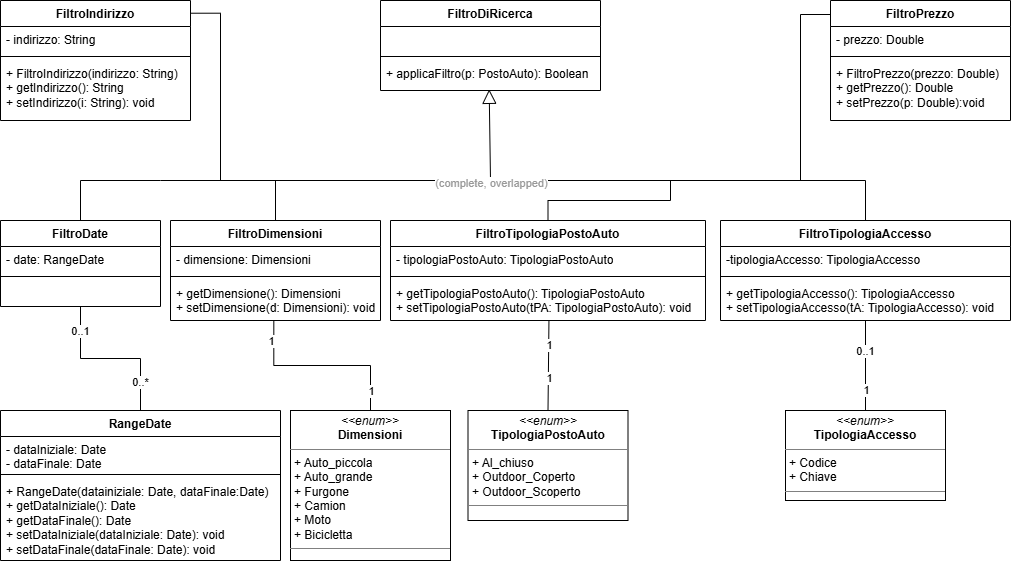

The diagram above was exported from draw.io. Its source (the exported page's mxGraphModel, read from the mxfile embedded in the PNG):
<mxGraphModel dx="2246" dy="850" grid="1" gridSize="10" guides="1" tooltips="1" connect="1" arrows="1" fold="1" page="1" pageScale="1" pageWidth="1169" pageHeight="827" math="0" shadow="0">
  <root>
    <mxCell id="0" />
    <mxCell id="1" parent="0" />
    <mxCell id="VkhAvYx6ZowEPdeVdRph-1" parent="1" style="swimlane;fontStyle=1;align=center;verticalAlign=top;childLayout=stackLayout;horizontal=1;startSize=26;horizontalStack=0;resizeParent=1;resizeParentMax=0;resizeLast=0;collapsible=1;marginBottom=0;whiteSpace=wrap;html=1;" value="FiltroDiRicerca" vertex="1">
      <mxGeometry height="90" width="220" x="480" y="140" as="geometry" />
    </mxCell>
    <mxCell id="VkhAvYx6ZowEPdeVdRph-2" parent="VkhAvYx6ZowEPdeVdRph-1" style="text;strokeColor=none;fillColor=none;align=left;verticalAlign=top;spacingLeft=4;spacingRight=4;overflow=hidden;rotatable=0;points=[[0,0.5],[1,0.5]];portConstraint=eastwest;whiteSpace=wrap;html=1;" value="&lt;br&gt;&lt;div&gt;&lt;br&gt;&lt;/div&gt;" vertex="1">
      <mxGeometry height="26" width="220" y="26" as="geometry" />
    </mxCell>
    <mxCell id="VkhAvYx6ZowEPdeVdRph-3" parent="VkhAvYx6ZowEPdeVdRph-1" style="line;strokeWidth=1;fillColor=none;align=left;verticalAlign=middle;spacingTop=-1;spacingLeft=3;spacingRight=3;rotatable=0;labelPosition=right;points=[];portConstraint=eastwest;strokeColor=inherit;" value="" vertex="1">
      <mxGeometry height="8" width="220" y="52" as="geometry" />
    </mxCell>
    <mxCell id="VkhAvYx6ZowEPdeVdRph-4" parent="VkhAvYx6ZowEPdeVdRph-1" style="text;strokeColor=none;fillColor=none;align=left;verticalAlign=top;spacingLeft=4;spacingRight=4;overflow=hidden;rotatable=0;points=[[0,0.5],[1,0.5]];portConstraint=eastwest;whiteSpace=wrap;html=1;" value="&lt;div&gt;+ applicaFiltro(p: PostoAuto): Boolean&lt;/div&gt;" vertex="1">
      <mxGeometry height="30" width="220" y="60" as="geometry" />
    </mxCell>
    <mxCell id="VkhAvYx6ZowEPdeVdRph-5" edge="1" parent="1" style="endArrow=block;endSize=12;endFill=0;html=1;rounded=0;entryX=0.494;entryY=0.962;entryDx=0;entryDy=0;entryPerimeter=0;" target="VkhAvYx6ZowEPdeVdRph-4" value="">
      <mxGeometry relative="1" width="160" as="geometry">
        <mxPoint x="590" y="320" as="sourcePoint" />
        <mxPoint x="583" y="260" as="targetPoint" />
      </mxGeometry>
    </mxCell>
    <mxCell id="VkhAvYx6ZowEPdeVdRph-81" edge="1" parent="1" source="VkhAvYx6ZowEPdeVdRph-6" style="edgeStyle=orthogonalEdgeStyle;rounded=0;orthogonalLoop=1;jettySize=auto;html=1;endArrow=none;endFill=0;exitX=1.003;exitY=0.106;exitDx=0;exitDy=0;exitPerimeter=0;">
      <mxGeometry relative="1" as="geometry">
        <Array as="points">
          <mxPoint x="320" y="153" />
          <mxPoint x="320" y="320" />
        </Array>
        <mxPoint x="360" y="186" as="sourcePoint" />
        <mxPoint x="310" y="320" as="targetPoint" />
      </mxGeometry>
    </mxCell>
    <mxCell id="VkhAvYx6ZowEPdeVdRph-6" parent="1" style="swimlane;fontStyle=1;align=center;verticalAlign=top;childLayout=stackLayout;horizontal=1;startSize=26;horizontalStack=0;resizeParent=1;resizeParentMax=0;resizeLast=0;collapsible=1;marginBottom=0;whiteSpace=wrap;html=1;" value="FiltroIndirizzo" vertex="1">
      <mxGeometry height="120" width="190" x="100" y="140" as="geometry" />
    </mxCell>
    <mxCell id="VkhAvYx6ZowEPdeVdRph-7" parent="VkhAvYx6ZowEPdeVdRph-6" style="text;strokeColor=none;fillColor=none;align=left;verticalAlign=top;spacingLeft=4;spacingRight=4;overflow=hidden;rotatable=0;points=[[0,0.5],[1,0.5]];portConstraint=eastwest;whiteSpace=wrap;html=1;" value="- indirizzo: String" vertex="1">
      <mxGeometry height="26" width="190" y="26" as="geometry" />
    </mxCell>
    <mxCell id="VkhAvYx6ZowEPdeVdRph-8" parent="VkhAvYx6ZowEPdeVdRph-6" style="line;strokeWidth=1;fillColor=none;align=left;verticalAlign=middle;spacingTop=-1;spacingLeft=3;spacingRight=3;rotatable=0;labelPosition=right;points=[];portConstraint=eastwest;strokeColor=inherit;" value="" vertex="1">
      <mxGeometry height="8" width="190" y="52" as="geometry" />
    </mxCell>
    <mxCell id="VkhAvYx6ZowEPdeVdRph-9" parent="VkhAvYx6ZowEPdeVdRph-6" style="text;strokeColor=none;fillColor=none;align=left;verticalAlign=top;spacingLeft=4;spacingRight=4;overflow=hidden;rotatable=0;points=[[0,0.5],[1,0.5]];portConstraint=eastwest;whiteSpace=wrap;html=1;" value="&lt;div&gt;+ FiltroIndirizzo(indirizzo: String)&lt;/div&gt;&lt;div&gt;+ getIndirizzo(): String&lt;/div&gt;&lt;div&gt;+ setIndirizzo(i: String): void&lt;/div&gt;" vertex="1">
      <mxGeometry height="60" width="190" y="60" as="geometry" />
    </mxCell>
    <mxCell id="VkhAvYx6ZowEPdeVdRph-80" edge="1" parent="1" source="VkhAvYx6ZowEPdeVdRph-10" style="edgeStyle=orthogonalEdgeStyle;rounded=0;orthogonalLoop=1;jettySize=auto;html=1;exitX=0.5;exitY=0;exitDx=0;exitDy=0;entryX=0.5;entryY=0;entryDx=0;entryDy=0;endArrow=none;endFill=0;" target="VkhAvYx6ZowEPdeVdRph-42">
      <mxGeometry relative="1" as="geometry">
        <Array as="points">
          <mxPoint x="260" y="320" />
          <mxPoint x="975" y="320" />
        </Array>
      </mxGeometry>
    </mxCell>
    <mxCell id="TiSiZFHRpMbSkw0ehcGS-2" connectable="0" parent="VkhAvYx6ZowEPdeVdRph-80" style="edgeLabel;html=1;align=center;verticalAlign=middle;resizable=0;points=[];" value="&lt;font style=&quot;color: rgb(153, 153, 153);&quot;&gt;(complete, overlapped)&lt;/font&gt;" vertex="1">
      <mxGeometry relative="1" x="-0.0097" y="-2" as="geometry">
        <mxPoint x="22" as="offset" />
      </mxGeometry>
    </mxCell>
    <mxCell id="VkhAvYx6ZowEPdeVdRph-10" parent="1" style="swimlane;fontStyle=1;align=center;verticalAlign=top;childLayout=stackLayout;horizontal=1;startSize=26;horizontalStack=0;resizeParent=1;resizeParentMax=0;resizeLast=0;collapsible=1;marginBottom=0;whiteSpace=wrap;html=1;" value="FiltroDate" vertex="1">
      <mxGeometry height="86" width="160" x="100" y="360" as="geometry" />
    </mxCell>
    <mxCell id="VkhAvYx6ZowEPdeVdRph-11" parent="VkhAvYx6ZowEPdeVdRph-10" style="text;strokeColor=none;fillColor=none;align=left;verticalAlign=top;spacingLeft=4;spacingRight=4;overflow=hidden;rotatable=0;points=[[0,0.5],[1,0.5]];portConstraint=eastwest;whiteSpace=wrap;html=1;" value="&lt;div&gt;- date: RangeDate&lt;/div&gt;" vertex="1">
      <mxGeometry height="26" width="160" y="26" as="geometry" />
    </mxCell>
    <mxCell id="VkhAvYx6ZowEPdeVdRph-12" parent="VkhAvYx6ZowEPdeVdRph-10" style="line;strokeWidth=1;fillColor=none;align=left;verticalAlign=middle;spacingTop=-1;spacingLeft=3;spacingRight=3;rotatable=0;labelPosition=right;points=[];portConstraint=eastwest;strokeColor=inherit;" value="" vertex="1">
      <mxGeometry height="8" width="160" y="52" as="geometry" />
    </mxCell>
    <mxCell id="VkhAvYx6ZowEPdeVdRph-13" parent="VkhAvYx6ZowEPdeVdRph-10" style="text;strokeColor=none;fillColor=none;align=left;verticalAlign=top;spacingLeft=4;spacingRight=4;overflow=hidden;rotatable=0;points=[[0,0.5],[1,0.5]];portConstraint=eastwest;whiteSpace=wrap;html=1;" value="&lt;div&gt;&lt;br&gt;&lt;/div&gt;&lt;div&gt;&lt;br&gt;&lt;/div&gt;" vertex="1">
      <mxGeometry height="26" width="160" y="60" as="geometry" />
    </mxCell>
    <mxCell id="VkhAvYx6ZowEPdeVdRph-82" edge="1" parent="1" source="VkhAvYx6ZowEPdeVdRph-14" style="edgeStyle=orthogonalEdgeStyle;rounded=0;orthogonalLoop=1;jettySize=auto;html=1;exitX=0.5;exitY=0;exitDx=0;exitDy=0;endArrow=none;endFill=0;">
      <mxGeometry relative="1" as="geometry">
        <mxPoint x="375" y="320" as="targetPoint" />
      </mxGeometry>
    </mxCell>
    <mxCell id="VkhAvYx6ZowEPdeVdRph-14" parent="1" style="swimlane;fontStyle=1;align=center;verticalAlign=top;childLayout=stackLayout;horizontal=1;startSize=26;horizontalStack=0;resizeParent=1;resizeParentMax=0;resizeLast=0;collapsible=1;marginBottom=0;whiteSpace=wrap;html=1;" value="FiltroDimensioni" vertex="1">
      <mxGeometry height="100" width="210" x="270" y="360" as="geometry" />
    </mxCell>
    <mxCell id="VkhAvYx6ZowEPdeVdRph-15" parent="VkhAvYx6ZowEPdeVdRph-14" style="text;strokeColor=none;fillColor=none;align=left;verticalAlign=top;spacingLeft=4;spacingRight=4;overflow=hidden;rotatable=0;points=[[0,0.5],[1,0.5]];portConstraint=eastwest;whiteSpace=wrap;html=1;" value="&lt;div&gt;- dimensione: Dimensioni&lt;/div&gt;" vertex="1">
      <mxGeometry height="26" width="210" y="26" as="geometry" />
    </mxCell>
    <mxCell id="VkhAvYx6ZowEPdeVdRph-16" parent="VkhAvYx6ZowEPdeVdRph-14" style="line;strokeWidth=1;fillColor=none;align=left;verticalAlign=middle;spacingTop=-1;spacingLeft=3;spacingRight=3;rotatable=0;labelPosition=right;points=[];portConstraint=eastwest;strokeColor=inherit;" value="" vertex="1">
      <mxGeometry height="8" width="210" y="52" as="geometry" />
    </mxCell>
    <mxCell id="VkhAvYx6ZowEPdeVdRph-17" parent="VkhAvYx6ZowEPdeVdRph-14" style="text;strokeColor=none;fillColor=none;align=left;verticalAlign=top;spacingLeft=4;spacingRight=4;overflow=hidden;rotatable=0;points=[[0,0.5],[1,0.5]];portConstraint=eastwest;whiteSpace=wrap;html=1;" value="&lt;div&gt;+ getDimensione(): Dimensioni&lt;/div&gt;&lt;div&gt;+ setDimensione(d: Dimensioni): void&lt;/div&gt;" vertex="1">
      <mxGeometry height="40" width="210" y="60" as="geometry" />
    </mxCell>
    <mxCell id="VkhAvYx6ZowEPdeVdRph-84" edge="1" parent="1" source="VkhAvYx6ZowEPdeVdRph-22" style="edgeStyle=orthogonalEdgeStyle;rounded=0;orthogonalLoop=1;jettySize=auto;html=1;exitX=0.5;exitY=0;exitDx=0;exitDy=0;endArrow=none;endFill=0;">
      <mxGeometry relative="1" as="geometry">
        <mxPoint x="770" y="320" as="targetPoint" />
      </mxGeometry>
    </mxCell>
    <mxCell id="VkhAvYx6ZowEPdeVdRph-22" parent="1" style="swimlane;fontStyle=1;align=center;verticalAlign=top;childLayout=stackLayout;horizontal=1;startSize=26;horizontalStack=0;resizeParent=1;resizeParentMax=0;resizeLast=0;collapsible=1;marginBottom=0;whiteSpace=wrap;html=1;" value="FiltroTipologiaPostoAuto" vertex="1">
      <mxGeometry height="100" width="315" x="490" y="360" as="geometry" />
    </mxCell>
    <mxCell id="VkhAvYx6ZowEPdeVdRph-23" parent="VkhAvYx6ZowEPdeVdRph-22" style="text;strokeColor=none;fillColor=none;align=left;verticalAlign=top;spacingLeft=4;spacingRight=4;overflow=hidden;rotatable=0;points=[[0,0.5],[1,0.5]];portConstraint=eastwest;whiteSpace=wrap;html=1;" value="&lt;div&gt;- tipologiaPostoAuto: TipologiaPostoAuto&lt;/div&gt;" vertex="1">
      <mxGeometry height="26" width="315" y="26" as="geometry" />
    </mxCell>
    <mxCell id="VkhAvYx6ZowEPdeVdRph-24" parent="VkhAvYx6ZowEPdeVdRph-22" style="line;strokeWidth=1;fillColor=none;align=left;verticalAlign=middle;spacingTop=-1;spacingLeft=3;spacingRight=3;rotatable=0;labelPosition=right;points=[];portConstraint=eastwest;strokeColor=inherit;" value="" vertex="1">
      <mxGeometry height="8" width="315" y="52" as="geometry" />
    </mxCell>
    <mxCell id="VkhAvYx6ZowEPdeVdRph-25" parent="VkhAvYx6ZowEPdeVdRph-22" style="text;strokeColor=none;fillColor=none;align=left;verticalAlign=top;spacingLeft=4;spacingRight=4;overflow=hidden;rotatable=0;points=[[0,0.5],[1,0.5]];portConstraint=eastwest;whiteSpace=wrap;html=1;" value="&lt;div&gt;+ getTipologiaPostoAuto(): TipologiaPostoAuto&lt;/div&gt;&lt;div&gt;+ setTipologiaPostoAuto(tPA: TipologiaPostoAuto): void&lt;/div&gt;" vertex="1">
      <mxGeometry height="40" width="315" y="60" as="geometry" />
    </mxCell>
    <mxCell id="VkhAvYx6ZowEPdeVdRph-31" parent="1" style="swimlane;fontStyle=1;align=center;verticalAlign=top;childLayout=stackLayout;horizontal=1;startSize=26;horizontalStack=0;resizeParent=1;resizeParentMax=0;resizeLast=0;collapsible=1;marginBottom=0;whiteSpace=wrap;html=1;" value="RangeDate" vertex="1">
      <mxGeometry height="150" width="280" x="100" y="550" as="geometry" />
    </mxCell>
    <mxCell id="VkhAvYx6ZowEPdeVdRph-32" parent="VkhAvYx6ZowEPdeVdRph-31" style="text;strokeColor=none;fillColor=none;align=left;verticalAlign=top;spacingLeft=4;spacingRight=4;overflow=hidden;rotatable=0;points=[[0,0.5],[1,0.5]];portConstraint=eastwest;whiteSpace=wrap;html=1;" value="- dataIniziale: Date&lt;div&gt;- dataFinale: Date&lt;/div&gt;" vertex="1">
      <mxGeometry height="34" width="280" y="26" as="geometry" />
    </mxCell>
    <mxCell id="VkhAvYx6ZowEPdeVdRph-33" parent="VkhAvYx6ZowEPdeVdRph-31" style="line;strokeWidth=1;fillColor=none;align=left;verticalAlign=middle;spacingTop=-1;spacingLeft=3;spacingRight=3;rotatable=0;labelPosition=right;points=[];portConstraint=eastwest;strokeColor=inherit;" value="" vertex="1">
      <mxGeometry height="8" width="280" y="60" as="geometry" />
    </mxCell>
    <mxCell id="VkhAvYx6ZowEPdeVdRph-34" parent="VkhAvYx6ZowEPdeVdRph-31" style="text;strokeColor=none;fillColor=none;align=left;verticalAlign=top;spacingLeft=4;spacingRight=4;overflow=hidden;rotatable=0;points=[[0,0.5],[1,0.5]];portConstraint=eastwest;whiteSpace=wrap;html=1;" value="&lt;div&gt;+ RangeDate(datainiziale: Date, dataFinale:Date)&lt;/div&gt;&lt;div&gt;+ getDataIniziale(): Date&lt;/div&gt;&lt;div&gt;+ getDataFinale(): Date&lt;/div&gt;&lt;div&gt;+ setDataIniziale(dataIniziale: Date): void&lt;/div&gt;&lt;div&gt;+ setDataFinale(dataFinale: Date): void&lt;/div&gt;" vertex="1">
      <mxGeometry height="82" width="280" y="68" as="geometry" />
    </mxCell>
    <mxCell id="VkhAvYx6ZowEPdeVdRph-35" edge="1" parent="1" source="VkhAvYx6ZowEPdeVdRph-31" style="edgeStyle=orthogonalEdgeStyle;rounded=0;orthogonalLoop=1;jettySize=auto;html=1;exitX=0.5;exitY=0;exitDx=0;exitDy=0;entryX=0.5;entryY=1;entryDx=0;entryDy=0;entryPerimeter=0;endArrow=none;endFill=0;" target="VkhAvYx6ZowEPdeVdRph-13">
      <mxGeometry relative="1" as="geometry" />
    </mxCell>
    <mxCell id="VkhAvYx6ZowEPdeVdRph-36" connectable="0" parent="VkhAvYx6ZowEPdeVdRph-35" style="edgeLabel;html=1;align=center;verticalAlign=middle;resizable=0;points=[];" value="0..*" vertex="1">
      <mxGeometry relative="1" x="-0.5926" y="1" as="geometry">
        <mxPoint y="4" as="offset" />
      </mxGeometry>
    </mxCell>
    <mxCell id="VkhAvYx6ZowEPdeVdRph-37" connectable="0" parent="VkhAvYx6ZowEPdeVdRph-35" style="edgeLabel;html=1;align=center;verticalAlign=middle;resizable=0;points=[];" value="0..1" vertex="1">
      <mxGeometry relative="1" x="0.5185" y="1" as="geometry">
        <mxPoint y="-15" as="offset" />
      </mxGeometry>
    </mxCell>
    <mxCell id="VkhAvYx6ZowEPdeVdRph-42" parent="1" style="swimlane;fontStyle=1;align=center;verticalAlign=top;childLayout=stackLayout;horizontal=1;startSize=26;horizontalStack=0;resizeParent=1;resizeParentMax=0;resizeLast=0;collapsible=1;marginBottom=0;whiteSpace=wrap;html=1;" value="FiltroTipologiaAccesso" vertex="1">
      <mxGeometry height="100" width="290" x="820" y="360" as="geometry" />
    </mxCell>
    <mxCell id="VkhAvYx6ZowEPdeVdRph-43" parent="VkhAvYx6ZowEPdeVdRph-42" style="text;strokeColor=none;fillColor=none;align=left;verticalAlign=top;spacingLeft=4;spacingRight=4;overflow=hidden;rotatable=0;points=[[0,0.5],[1,0.5]];portConstraint=eastwest;whiteSpace=wrap;html=1;" value="&lt;div&gt;-tipologiaAccesso: TipologiaAccesso&lt;/div&gt;" vertex="1">
      <mxGeometry height="26" width="290" y="26" as="geometry" />
    </mxCell>
    <mxCell id="VkhAvYx6ZowEPdeVdRph-44" parent="VkhAvYx6ZowEPdeVdRph-42" style="line;strokeWidth=1;fillColor=none;align=left;verticalAlign=middle;spacingTop=-1;spacingLeft=3;spacingRight=3;rotatable=0;labelPosition=right;points=[];portConstraint=eastwest;strokeColor=inherit;" value="" vertex="1">
      <mxGeometry height="8" width="290" y="52" as="geometry" />
    </mxCell>
    <mxCell id="VkhAvYx6ZowEPdeVdRph-45" parent="VkhAvYx6ZowEPdeVdRph-42" style="text;strokeColor=none;fillColor=none;align=left;verticalAlign=top;spacingLeft=4;spacingRight=4;overflow=hidden;rotatable=0;points=[[0,0.5],[1,0.5]];portConstraint=eastwest;whiteSpace=wrap;html=1;" value="&lt;div&gt;+ getTipologiaAccesso(): TipologiaAccesso&lt;/div&gt;&lt;div&gt;+ setTipologiaAccesso(tA: TipologiaAccesso): void&lt;/div&gt;" vertex="1">
      <mxGeometry height="40" width="290" y="60" as="geometry" />
    </mxCell>
    <mxCell id="VkhAvYx6ZowEPdeVdRph-83" edge="1" parent="1" source="VkhAvYx6ZowEPdeVdRph-50" style="edgeStyle=orthogonalEdgeStyle;rounded=0;orthogonalLoop=1;jettySize=auto;html=1;endArrow=none;endFill=0;exitX=0.013;exitY=0.101;exitDx=0;exitDy=0;exitPerimeter=0;">
      <mxGeometry relative="1" as="geometry">
        <Array as="points">
          <mxPoint x="932" y="154" />
          <mxPoint x="900" y="154" />
          <mxPoint x="900" y="320" />
        </Array>
        <mxPoint x="740" y="160" as="sourcePoint" />
        <mxPoint x="690" y="320" as="targetPoint" />
      </mxGeometry>
    </mxCell>
    <mxCell id="VkhAvYx6ZowEPdeVdRph-50" parent="1" style="swimlane;fontStyle=1;align=center;verticalAlign=top;childLayout=stackLayout;horizontal=1;startSize=26;horizontalStack=0;resizeParent=1;resizeParentMax=0;resizeLast=0;collapsible=1;marginBottom=0;whiteSpace=wrap;html=1;" value="FiltroPrezzo" vertex="1">
      <mxGeometry height="120" width="180" x="930" y="140" as="geometry" />
    </mxCell>
    <mxCell id="VkhAvYx6ZowEPdeVdRph-51" parent="VkhAvYx6ZowEPdeVdRph-50" style="text;strokeColor=none;fillColor=none;align=left;verticalAlign=top;spacingLeft=4;spacingRight=4;overflow=hidden;rotatable=0;points=[[0,0.5],[1,0.5]];portConstraint=eastwest;whiteSpace=wrap;html=1;" value="- prezzo: Double" vertex="1">
      <mxGeometry height="26" width="180" y="26" as="geometry" />
    </mxCell>
    <mxCell id="VkhAvYx6ZowEPdeVdRph-52" parent="VkhAvYx6ZowEPdeVdRph-50" style="line;strokeWidth=1;fillColor=none;align=left;verticalAlign=middle;spacingTop=-1;spacingLeft=3;spacingRight=3;rotatable=0;labelPosition=right;points=[];portConstraint=eastwest;strokeColor=inherit;" value="" vertex="1">
      <mxGeometry height="8" width="180" y="52" as="geometry" />
    </mxCell>
    <mxCell id="VkhAvYx6ZowEPdeVdRph-53" parent="VkhAvYx6ZowEPdeVdRph-50" style="text;strokeColor=none;fillColor=none;align=left;verticalAlign=top;spacingLeft=4;spacingRight=4;overflow=hidden;rotatable=0;points=[[0,0.5],[1,0.5]];portConstraint=eastwest;whiteSpace=wrap;html=1;" value="&lt;div&gt;+ FiltroPrezzo(prezzo: Double)&lt;/div&gt;&lt;div&gt;+ getPrezzo(): Double&lt;/div&gt;&lt;div&gt;+ setPrezzo(p: Double):void&lt;/div&gt;" vertex="1">
      <mxGeometry height="60" width="180" y="60" as="geometry" />
    </mxCell>
    <mxCell id="VkhAvYx6ZowEPdeVdRph-54" parent="1" style="verticalAlign=top;align=left;overflow=fill;html=1;whiteSpace=wrap;" value="&lt;p style=&quot;margin:0px;margin-top:4px;text-align:center;&quot;&gt;&lt;i&gt;&amp;lt;&amp;lt;enum&amp;gt;&amp;gt;&lt;/i&gt;&lt;br&gt;&lt;b&gt;Dimensioni&lt;/b&gt;&lt;/p&gt;&lt;hr size=&quot;1&quot; style=&quot;border-style:solid;&quot;&gt;&lt;p style=&quot;margin:0px;margin-left:4px;&quot;&gt;+ Auto_piccola&lt;/p&gt;&lt;p style=&quot;margin:0px;margin-left:4px;&quot;&gt;+ Auto_grande&lt;/p&gt;&lt;p style=&quot;margin:0px;margin-left:4px;&quot;&gt;+ Furgone&lt;/p&gt;&lt;p style=&quot;margin:0px;margin-left:4px;&quot;&gt;+ Camion&lt;/p&gt;&lt;p style=&quot;margin:0px;margin-left:4px;&quot;&gt;+ Moto&lt;/p&gt;&lt;p style=&quot;margin:0px;margin-left:4px;&quot;&gt;+ Bicicletta&lt;/p&gt;&lt;hr size=&quot;1&quot; style=&quot;border-style:solid;&quot;&gt;&lt;p style=&quot;margin:0px;margin-left:4px;&quot;&gt;&lt;br&gt;&lt;/p&gt;" vertex="1">
      <mxGeometry height="150" width="160" x="390" y="550" as="geometry" />
    </mxCell>
    <mxCell id="VkhAvYx6ZowEPdeVdRph-56" edge="1" parent="1" source="VkhAvYx6ZowEPdeVdRph-54" style="edgeStyle=orthogonalEdgeStyle;rounded=0;orthogonalLoop=1;jettySize=auto;html=1;endArrow=none;endFill=0;entryX=0.492;entryY=1.014;entryDx=0;entryDy=0;entryPerimeter=0;" target="VkhAvYx6ZowEPdeVdRph-17">
      <mxGeometry relative="1" as="geometry">
        <mxPoint x="480" y="720" as="sourcePoint" />
        <mxPoint x="340" y="470" as="targetPoint" />
      </mxGeometry>
    </mxCell>
    <mxCell id="VkhAvYx6ZowEPdeVdRph-57" connectable="0" parent="VkhAvYx6ZowEPdeVdRph-56" style="edgeLabel;html=1;align=center;verticalAlign=middle;resizable=0;points=[];" value="1" vertex="1">
      <mxGeometry relative="1" x="-0.6227" as="geometry">
        <mxPoint y="15" as="offset" />
      </mxGeometry>
    </mxCell>
    <mxCell id="VkhAvYx6ZowEPdeVdRph-58" connectable="0" parent="VkhAvYx6ZowEPdeVdRph-56" style="edgeLabel;html=1;align=center;verticalAlign=middle;resizable=0;points=[];" value="1" vertex="1">
      <mxGeometry relative="1" x="0.4714" y="-1" as="geometry">
        <mxPoint x="-8" y="-24" as="offset" />
      </mxGeometry>
    </mxCell>
    <mxCell id="VkhAvYx6ZowEPdeVdRph-70" parent="1" style="verticalAlign=top;align=left;overflow=fill;html=1;whiteSpace=wrap;" value="&lt;p style=&quot;margin:0px;margin-top:4px;text-align:center;&quot;&gt;&lt;i&gt;&amp;lt;&amp;lt;enum&amp;gt;&amp;gt;&lt;/i&gt;&lt;br&gt;&lt;b&gt;TipologiaPostoAuto&lt;/b&gt;&lt;/p&gt;&lt;hr size=&quot;1&quot; style=&quot;border-style:solid;&quot;&gt;&lt;p style=&quot;margin:0px;margin-left:4px;&quot;&gt;+ Al_chiuso&lt;br&gt;&lt;/p&gt;&lt;p style=&quot;margin:0px;margin-left:4px;&quot;&gt;+ Outdoor_Coperto&lt;/p&gt;&lt;p style=&quot;margin:0px;margin-left:4px;&quot;&gt;+ Outdoor_Scoperto&lt;/p&gt;&lt;hr size=&quot;1&quot; style=&quot;border-style:solid;&quot;&gt;&lt;p style=&quot;margin:0px;margin-left:4px;&quot;&gt;&lt;br&gt;&lt;/p&gt;" vertex="1">
      <mxGeometry height="110" width="160" x="567.5" y="550" as="geometry" />
    </mxCell>
    <mxCell id="VkhAvYx6ZowEPdeVdRph-71" parent="1" style="verticalAlign=top;align=left;overflow=fill;html=1;whiteSpace=wrap;" value="&lt;p style=&quot;margin:0px;margin-top:4px;text-align:center;&quot;&gt;&lt;i&gt;&amp;lt;&amp;lt;enum&amp;gt;&amp;gt;&lt;/i&gt;&lt;br&gt;&lt;b&gt;TipologiaAccesso&lt;/b&gt;&lt;/p&gt;&lt;hr size=&quot;1&quot; style=&quot;border-style:solid;&quot;&gt;&lt;p style=&quot;margin:0px;margin-left:4px;&quot;&gt;+ Codice&lt;br&gt;&lt;/p&gt;&lt;p style=&quot;margin:0px;margin-left:4px;&quot;&gt;+ Chiave&lt;/p&gt;&lt;hr size=&quot;1&quot; style=&quot;border-style:solid;&quot;&gt;&lt;p style=&quot;margin:0px;margin-left:4px;&quot;&gt;&lt;br&gt;&lt;/p&gt;" vertex="1">
      <mxGeometry height="90" width="160" x="885" y="550" as="geometry" />
    </mxCell>
    <mxCell id="VkhAvYx6ZowEPdeVdRph-73" edge="1" parent="1" source="VkhAvYx6ZowEPdeVdRph-70" style="edgeStyle=orthogonalEdgeStyle;rounded=0;orthogonalLoop=1;jettySize=auto;html=1;exitX=0.5;exitY=0;exitDx=0;exitDy=0;endArrow=none;endFill=0;entryX=0.503;entryY=0.998;entryDx=0;entryDy=0;entryPerimeter=0;" target="VkhAvYx6ZowEPdeVdRph-25">
      <mxGeometry relative="1" as="geometry">
        <Array as="points">
          <mxPoint x="648" y="550" />
        </Array>
        <mxPoint x="649" y="480" as="targetPoint" />
      </mxGeometry>
    </mxCell>
    <mxCell id="VkhAvYx6ZowEPdeVdRph-74" connectable="0" parent="VkhAvYx6ZowEPdeVdRph-73" style="edgeLabel;html=1;align=center;verticalAlign=middle;resizable=0;points=[];" value="1" vertex="1">
      <mxGeometry relative="1" x="0.4549" as="geometry">
        <mxPoint as="offset" />
      </mxGeometry>
    </mxCell>
    <mxCell id="VkhAvYx6ZowEPdeVdRph-75" connectable="0" parent="VkhAvYx6ZowEPdeVdRph-73" style="edgeLabel;html=1;align=center;verticalAlign=middle;resizable=0;points=[];" value="1" vertex="1">
      <mxGeometry relative="1" x="-0.5999" y="2" as="geometry">
        <mxPoint x="3" y="-14" as="offset" />
      </mxGeometry>
    </mxCell>
    <mxCell id="VkhAvYx6ZowEPdeVdRph-77" edge="1" parent="1" source="VkhAvYx6ZowEPdeVdRph-71" style="edgeStyle=orthogonalEdgeStyle;rounded=0;orthogonalLoop=1;jettySize=auto;html=1;exitX=0.5;exitY=0;exitDx=0;exitDy=0;endArrow=none;endFill=0;">
      <mxGeometry relative="1" as="geometry">
        <mxPoint x="965" y="460" as="targetPoint" />
      </mxGeometry>
    </mxCell>
    <mxCell id="VkhAvYx6ZowEPdeVdRph-78" connectable="0" parent="VkhAvYx6ZowEPdeVdRph-77" style="edgeLabel;html=1;align=center;verticalAlign=middle;resizable=0;points=[];" value="1" vertex="1">
      <mxGeometry relative="1" x="-0.585" as="geometry">
        <mxPoint y="-2" as="offset" />
      </mxGeometry>
    </mxCell>
    <mxCell id="VkhAvYx6ZowEPdeVdRph-79" connectable="0" parent="VkhAvYx6ZowEPdeVdRph-77" style="edgeLabel;html=1;align=center;verticalAlign=middle;resizable=0;points=[];" value="0..1" vertex="1">
      <mxGeometry relative="1" x="0.5468" y="1" as="geometry">
        <mxPoint y="10" as="offset" />
      </mxGeometry>
    </mxCell>
  </root>
</mxGraphModel>